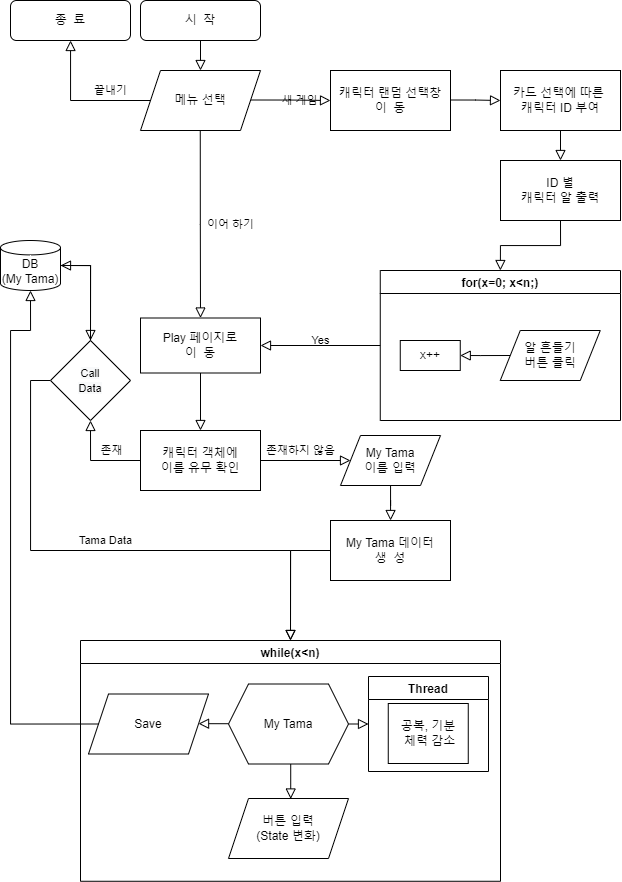

The diagram above was exported from draw.io. Its source (the exported page's mxGraphModel, read from the mxfile embedded in the PNG):
<mxGraphModel dx="1673" dy="896" grid="1" gridSize="10" guides="1" tooltips="1" connect="1" arrows="1" fold="1" page="1" pageScale="1" pageWidth="827" pageHeight="1169" math="0" shadow="0">
  <root>
    <mxCell id="WIyWlLk6GJQsqaUBKTNV-0" />
    <mxCell id="WIyWlLk6GJQsqaUBKTNV-1" parent="WIyWlLk6GJQsqaUBKTNV-0" />
    <mxCell id="WIyWlLk6GJQsqaUBKTNV-3" value="시&amp;nbsp; 작" style="rounded=1;whiteSpace=wrap;html=1;fontSize=12;glass=0;strokeWidth=1;shadow=0;" parent="WIyWlLk6GJQsqaUBKTNV-1" vertex="1">
      <mxGeometry x="160" y="80" width="120" height="40" as="geometry" />
    </mxCell>
    <mxCell id="WIyWlLk6GJQsqaUBKTNV-4" value="이어 하기" style="rounded=0;html=1;jettySize=auto;orthogonalLoop=1;fontSize=11;endArrow=block;endFill=0;endSize=8;strokeWidth=1;shadow=0;labelBackgroundColor=none;edgeStyle=orthogonalEdgeStyle;entryX=0.5;entryY=0;entryDx=0;entryDy=0;" parent="WIyWlLk6GJQsqaUBKTNV-1" target="hhKgcZtIsCi6AS4UHoXo-14" edge="1">
      <mxGeometry x="0.0012" y="30" relative="1" as="geometry">
        <mxPoint as="offset" />
        <mxPoint x="219.76" y="210" as="sourcePoint" />
        <mxPoint x="219.76" y="250" as="targetPoint" />
      </mxGeometry>
    </mxCell>
    <mxCell id="WIyWlLk6GJQsqaUBKTNV-5" value="새 게임" style="edgeStyle=orthogonalEdgeStyle;rounded=0;html=1;jettySize=auto;orthogonalLoop=1;fontSize=11;endArrow=block;endFill=0;endSize=8;strokeWidth=1;shadow=0;labelBackgroundColor=none;entryX=0;entryY=0.5;entryDx=0;entryDy=0;" parent="WIyWlLk6GJQsqaUBKTNV-1" target="hhKgcZtIsCi6AS4UHoXo-2" edge="1">
      <mxGeometry x="-0.0062" y="-9" relative="1" as="geometry">
        <mxPoint x="9" y="-9" as="offset" />
        <mxPoint x="270" y="179.5" as="sourcePoint" />
        <mxPoint x="330" y="180" as="targetPoint" />
      </mxGeometry>
    </mxCell>
    <mxCell id="WIyWlLk6GJQsqaUBKTNV-8" value="끝내기" style="rounded=0;html=1;jettySize=auto;orthogonalLoop=1;fontSize=11;endArrow=block;endFill=0;endSize=8;strokeWidth=1;shadow=0;labelBackgroundColor=none;edgeStyle=orthogonalEdgeStyle;exitX=0;exitY=0.5;exitDx=0;exitDy=0;" parent="WIyWlLk6GJQsqaUBKTNV-1" source="hhKgcZtIsCi6AS4UHoXo-0" target="WIyWlLk6GJQsqaUBKTNV-11" edge="1">
      <mxGeometry x="-0.4286" y="-10" relative="1" as="geometry">
        <mxPoint as="offset" />
        <mxPoint x="220" y="370" as="sourcePoint" />
      </mxGeometry>
    </mxCell>
    <mxCell id="WIyWlLk6GJQsqaUBKTNV-9" value="" style="edgeStyle=orthogonalEdgeStyle;rounded=0;html=1;jettySize=auto;orthogonalLoop=1;fontSize=11;endArrow=block;endFill=0;endSize=8;strokeWidth=1;shadow=0;labelBackgroundColor=none;entryX=0;entryY=0.5;entryDx=0;entryDy=0;" parent="WIyWlLk6GJQsqaUBKTNV-1" target="hhKgcZtIsCi6AS4UHoXo-3" edge="1">
      <mxGeometry y="10" relative="1" as="geometry">
        <mxPoint as="offset" />
        <mxPoint x="470" y="179.5" as="sourcePoint" />
        <mxPoint x="680" y="179.5" as="targetPoint" />
      </mxGeometry>
    </mxCell>
    <mxCell id="WIyWlLk6GJQsqaUBKTNV-11" value="종&amp;nbsp; 료" style="rounded=1;whiteSpace=wrap;html=1;fontSize=12;glass=0;strokeWidth=1;shadow=0;" parent="WIyWlLk6GJQsqaUBKTNV-1" vertex="1">
      <mxGeometry x="30" y="80" width="120" height="40" as="geometry" />
    </mxCell>
    <mxCell id="hhKgcZtIsCi6AS4UHoXo-0" value="메뉴 선택" style="shape=parallelogram;perimeter=parallelogramPerimeter;whiteSpace=wrap;html=1;fixedSize=1;" vertex="1" parent="WIyWlLk6GJQsqaUBKTNV-1">
      <mxGeometry x="160" y="150" width="120" height="60" as="geometry" />
    </mxCell>
    <mxCell id="hhKgcZtIsCi6AS4UHoXo-1" value="" style="edgeStyle=orthogonalEdgeStyle;rounded=0;html=1;jettySize=auto;orthogonalLoop=1;fontSize=11;endArrow=block;endFill=0;endSize=8;strokeWidth=1;shadow=0;labelBackgroundColor=none;exitX=0.5;exitY=1;exitDx=0;exitDy=0;" edge="1" parent="WIyWlLk6GJQsqaUBKTNV-1" source="WIyWlLk6GJQsqaUBKTNV-3">
      <mxGeometry y="10" relative="1" as="geometry">
        <mxPoint as="offset" />
        <mxPoint x="280" y="340" as="sourcePoint" />
        <mxPoint x="220" y="150" as="targetPoint" />
      </mxGeometry>
    </mxCell>
    <mxCell id="hhKgcZtIsCi6AS4UHoXo-2" value="캐릭터 랜덤 선택창&lt;br&gt;이&amp;nbsp; 동" style="rounded=0;whiteSpace=wrap;html=1;" vertex="1" parent="WIyWlLk6GJQsqaUBKTNV-1">
      <mxGeometry x="350" y="150" width="120" height="60" as="geometry" />
    </mxCell>
    <mxCell id="hhKgcZtIsCi6AS4UHoXo-3" value="카드 선택에 따른&amp;nbsp;&lt;br&gt;캐릭터 ID 부여" style="rounded=0;whiteSpace=wrap;html=1;" vertex="1" parent="WIyWlLk6GJQsqaUBKTNV-1">
      <mxGeometry x="520" y="150" width="120" height="60" as="geometry" />
    </mxCell>
    <mxCell id="hhKgcZtIsCi6AS4UHoXo-4" value="ID 별&lt;br&gt;캐릭터 알 출력" style="rounded=0;whiteSpace=wrap;html=1;" vertex="1" parent="WIyWlLk6GJQsqaUBKTNV-1">
      <mxGeometry x="520" y="240" width="120" height="60" as="geometry" />
    </mxCell>
    <mxCell id="hhKgcZtIsCi6AS4UHoXo-5" value="" style="edgeStyle=orthogonalEdgeStyle;rounded=0;html=1;jettySize=auto;orthogonalLoop=1;fontSize=11;endArrow=block;endFill=0;endSize=8;strokeWidth=1;shadow=0;labelBackgroundColor=none;entryX=0.5;entryY=0;entryDx=0;entryDy=0;exitX=0.5;exitY=1;exitDx=0;exitDy=0;" edge="1" parent="WIyWlLk6GJQsqaUBKTNV-1" source="hhKgcZtIsCi6AS4UHoXo-3" target="hhKgcZtIsCi6AS4UHoXo-4">
      <mxGeometry y="10" relative="1" as="geometry">
        <mxPoint as="offset" />
        <mxPoint x="480" y="189.5" as="sourcePoint" />
        <mxPoint x="530" y="190" as="targetPoint" />
      </mxGeometry>
    </mxCell>
    <mxCell id="hhKgcZtIsCi6AS4UHoXo-6" value="for(x=0; x&lt;n;)" style="swimlane;" vertex="1" parent="WIyWlLk6GJQsqaUBKTNV-1">
      <mxGeometry x="399.76" y="350" width="240.24" height="150" as="geometry" />
    </mxCell>
    <mxCell id="hhKgcZtIsCi6AS4UHoXo-7" value="알 흔들기&lt;br&gt;버튼 클릭" style="shape=parallelogram;perimeter=parallelogramPerimeter;whiteSpace=wrap;html=1;fixedSize=1;" vertex="1" parent="hhKgcZtIsCi6AS4UHoXo-6">
      <mxGeometry x="120" y="60" width="100" height="50" as="geometry" />
    </mxCell>
    <mxCell id="hhKgcZtIsCi6AS4UHoXo-10" value="x++" style="rounded=0;whiteSpace=wrap;html=1;" vertex="1" parent="hhKgcZtIsCi6AS4UHoXo-6">
      <mxGeometry x="20" y="70" width="60" height="30" as="geometry" />
    </mxCell>
    <mxCell id="hhKgcZtIsCi6AS4UHoXo-9" value="" style="rounded=0;html=1;jettySize=auto;orthogonalLoop=1;fontSize=11;endArrow=block;endFill=0;endSize=8;strokeWidth=1;shadow=0;labelBackgroundColor=none;edgeStyle=orthogonalEdgeStyle;exitX=0;exitY=0.5;exitDx=0;exitDy=0;entryX=1;entryY=0.5;entryDx=0;entryDy=0;" edge="1" parent="hhKgcZtIsCi6AS4UHoXo-6" source="hhKgcZtIsCi6AS4UHoXo-7" target="hhKgcZtIsCi6AS4UHoXo-10">
      <mxGeometry y="20" relative="1" as="geometry">
        <mxPoint as="offset" />
        <mxPoint x="380" y="70" as="sourcePoint" />
        <mxPoint x="110" y="130" as="targetPoint" />
        <Array as="points">
          <mxPoint x="100" y="85" />
          <mxPoint x="100" y="85" />
        </Array>
      </mxGeometry>
    </mxCell>
    <mxCell id="hhKgcZtIsCi6AS4UHoXo-13" value="" style="rounded=0;html=1;jettySize=auto;orthogonalLoop=1;fontSize=11;endArrow=block;endFill=0;endSize=8;strokeWidth=1;shadow=0;labelBackgroundColor=none;edgeStyle=orthogonalEdgeStyle;exitX=0.5;exitY=1;exitDx=0;exitDy=0;entryX=0.5;entryY=0;entryDx=0;entryDy=0;" edge="1" parent="WIyWlLk6GJQsqaUBKTNV-1" source="hhKgcZtIsCi6AS4UHoXo-4" target="hhKgcZtIsCi6AS4UHoXo-6">
      <mxGeometry y="20" relative="1" as="geometry">
        <mxPoint as="offset" />
        <mxPoint x="229.76" y="220" as="sourcePoint" />
        <mxPoint x="229.76" y="260" as="targetPoint" />
      </mxGeometry>
    </mxCell>
    <mxCell id="hhKgcZtIsCi6AS4UHoXo-14" value="Play 페이지로&lt;br&gt;이&amp;nbsp; 동" style="rounded=0;whiteSpace=wrap;html=1;" vertex="1" parent="WIyWlLk6GJQsqaUBKTNV-1">
      <mxGeometry x="160" y="397.5" width="120" height="55" as="geometry" />
    </mxCell>
    <mxCell id="hhKgcZtIsCi6AS4UHoXo-16" value="Yes" style="rounded=0;html=1;jettySize=auto;orthogonalLoop=1;fontSize=11;endArrow=block;endFill=0;endSize=8;strokeWidth=1;shadow=0;labelBackgroundColor=none;edgeStyle=orthogonalEdgeStyle;entryX=1;entryY=0.5;entryDx=0;entryDy=0;exitX=0;exitY=0.5;exitDx=0;exitDy=0;" edge="1" parent="WIyWlLk6GJQsqaUBKTNV-1" source="hhKgcZtIsCi6AS4UHoXo-6" target="hhKgcZtIsCi6AS4UHoXo-14">
      <mxGeometry x="-0.002" y="-5" relative="1" as="geometry">
        <mxPoint as="offset" />
        <mxPoint x="229.76" y="220" as="sourcePoint" />
        <mxPoint x="230" y="407.5" as="targetPoint" />
      </mxGeometry>
    </mxCell>
    <mxCell id="hhKgcZtIsCi6AS4UHoXo-19" value="" style="rounded=0;html=1;jettySize=auto;orthogonalLoop=1;fontSize=11;endArrow=block;endFill=0;endSize=8;strokeWidth=1;shadow=0;labelBackgroundColor=none;edgeStyle=orthogonalEdgeStyle;entryX=0.5;entryY=0;entryDx=0;entryDy=0;exitX=0.5;exitY=1;exitDx=0;exitDy=0;" edge="1" parent="WIyWlLk6GJQsqaUBKTNV-1" source="hhKgcZtIsCi6AS4UHoXo-14">
      <mxGeometry x="0.0012" y="30" relative="1" as="geometry">
        <mxPoint as="offset" />
        <mxPoint x="220" y="450" as="sourcePoint" />
        <mxPoint x="220" y="510" as="targetPoint" />
      </mxGeometry>
    </mxCell>
    <mxCell id="hhKgcZtIsCi6AS4UHoXo-20" value="존재하지 않음" style="rounded=0;html=1;jettySize=auto;orthogonalLoop=1;fontSize=11;endArrow=block;endFill=0;endSize=8;strokeWidth=1;shadow=0;labelBackgroundColor=none;edgeStyle=orthogonalEdgeStyle;exitX=1;exitY=0.5;exitDx=0;exitDy=0;entryX=0;entryY=0.5;entryDx=0;entryDy=0;" edge="1" parent="WIyWlLk6GJQsqaUBKTNV-1" source="hhKgcZtIsCi6AS4UHoXo-22" target="hhKgcZtIsCi6AS4UHoXo-30">
      <mxGeometry x="-0.1111" y="10" relative="1" as="geometry">
        <mxPoint as="offset" />
        <mxPoint x="270" y="540" as="sourcePoint" />
        <mxPoint x="400" y="540" as="targetPoint" />
      </mxGeometry>
    </mxCell>
    <mxCell id="hhKgcZtIsCi6AS4UHoXo-22" value="&lt;span&gt;캐릭터 객체에&lt;/span&gt;&lt;br&gt;&lt;span&gt;이름 유무 확인&lt;/span&gt;" style="rounded=0;whiteSpace=wrap;html=1;" vertex="1" parent="WIyWlLk6GJQsqaUBKTNV-1">
      <mxGeometry x="160" y="510" width="120" height="60" as="geometry" />
    </mxCell>
    <mxCell id="hhKgcZtIsCi6AS4UHoXo-24" value="DB&lt;br&gt;(My Tama)" style="shape=cylinder3;whiteSpace=wrap;html=1;boundedLbl=1;backgroundOutline=1;size=7.199999999999989;" vertex="1" parent="WIyWlLk6GJQsqaUBKTNV-1">
      <mxGeometry x="20" y="320" width="60" height="50" as="geometry" />
    </mxCell>
    <mxCell id="hhKgcZtIsCi6AS4UHoXo-25" value="존재" style="rounded=0;html=1;jettySize=auto;orthogonalLoop=1;fontSize=11;endArrow=block;endFill=0;endSize=8;strokeWidth=1;shadow=0;labelBackgroundColor=none;edgeStyle=orthogonalEdgeStyle;entryX=0.5;entryY=1;entryDx=0;entryDy=0;" edge="1" parent="WIyWlLk6GJQsqaUBKTNV-1" source="hhKgcZtIsCi6AS4UHoXo-22" target="hhKgcZtIsCi6AS4UHoXo-42">
      <mxGeometry x="-0.3333" y="-10" relative="1" as="geometry">
        <mxPoint as="offset" />
        <mxPoint x="100" y="510" as="sourcePoint" />
        <mxPoint x="90" y="390" as="targetPoint" />
        <Array as="points">
          <mxPoint x="110" y="540" />
        </Array>
      </mxGeometry>
    </mxCell>
    <mxCell id="hhKgcZtIsCi6AS4UHoXo-26" value="while(x&lt;n)" style="swimlane;" vertex="1" parent="WIyWlLk6GJQsqaUBKTNV-1">
      <mxGeometry x="100" y="720" width="420" height="240.77" as="geometry" />
    </mxCell>
    <mxCell id="hhKgcZtIsCi6AS4UHoXo-38" value="My Tama" style="shape=hexagon;perimeter=hexagonPerimeter2;whiteSpace=wrap;html=1;fixedSize=1;" vertex="1" parent="hhKgcZtIsCi6AS4UHoXo-26">
      <mxGeometry x="148" y="43.5" width="120" height="80" as="geometry" />
    </mxCell>
    <mxCell id="hhKgcZtIsCi6AS4UHoXo-41" value="버튼 입력&lt;br&gt;(State 변화)" style="shape=parallelogram;perimeter=parallelogramPerimeter;whiteSpace=wrap;html=1;fixedSize=1;" vertex="1" parent="hhKgcZtIsCi6AS4UHoXo-26">
      <mxGeometry x="148" y="158" width="120" height="60" as="geometry" />
    </mxCell>
    <mxCell id="hhKgcZtIsCi6AS4UHoXo-48" value="Save" style="shape=parallelogram;perimeter=parallelogramPerimeter;whiteSpace=wrap;html=1;fixedSize=1;" vertex="1" parent="hhKgcZtIsCi6AS4UHoXo-26">
      <mxGeometry x="8" y="53.5" width="120" height="60" as="geometry" />
    </mxCell>
    <mxCell id="hhKgcZtIsCi6AS4UHoXo-51" value="Thread" style="swimlane;" vertex="1" parent="hhKgcZtIsCi6AS4UHoXo-26">
      <mxGeometry x="288" y="36" width="120" height="95" as="geometry" />
    </mxCell>
    <mxCell id="hhKgcZtIsCi6AS4UHoXo-52" value="공복, 기분&lt;br&gt;&amp;nbsp;체력 감소" style="rounded=0;whiteSpace=wrap;html=1;" vertex="1" parent="hhKgcZtIsCi6AS4UHoXo-51">
      <mxGeometry x="19.75999999999999" y="27" width="80" height="60" as="geometry" />
    </mxCell>
    <mxCell id="hhKgcZtIsCi6AS4UHoXo-55" value="" style="rounded=0;html=1;jettySize=auto;orthogonalLoop=1;fontSize=11;endArrow=block;endFill=0;endSize=8;strokeWidth=1;shadow=0;labelBackgroundColor=none;edgeStyle=orthogonalEdgeStyle;entryX=0;entryY=0.5;entryDx=0;entryDy=0;exitX=1;exitY=0.5;exitDx=0;exitDy=0;" edge="1" parent="hhKgcZtIsCi6AS4UHoXo-26" source="hhKgcZtIsCi6AS4UHoXo-38" target="hhKgcZtIsCi6AS4UHoXo-51">
      <mxGeometry x="0.0012" y="30" relative="1" as="geometry">
        <mxPoint as="offset" />
        <mxPoint x="268" y="77" as="sourcePoint" />
        <mxPoint x="328" y="-93" as="targetPoint" />
      </mxGeometry>
    </mxCell>
    <mxCell id="hhKgcZtIsCi6AS4UHoXo-54" value="" style="rounded=0;html=1;jettySize=auto;orthogonalLoop=1;fontSize=11;endArrow=block;endFill=0;endSize=8;strokeWidth=1;shadow=0;labelBackgroundColor=none;edgeStyle=orthogonalEdgeStyle;" edge="1" parent="hhKgcZtIsCi6AS4UHoXo-26">
      <mxGeometry x="0.0012" y="30" relative="1" as="geometry">
        <mxPoint as="offset" />
        <mxPoint x="210.22000000000003" y="123.5" as="sourcePoint" />
        <mxPoint x="210.22000000000003" y="158.5" as="targetPoint" />
      </mxGeometry>
    </mxCell>
    <mxCell id="hhKgcZtIsCi6AS4UHoXo-56" value="" style="rounded=0;html=1;jettySize=auto;orthogonalLoop=1;fontSize=11;endArrow=block;endFill=0;endSize=8;strokeWidth=1;shadow=0;labelBackgroundColor=none;edgeStyle=orthogonalEdgeStyle;entryX=1;entryY=0.5;entryDx=0;entryDy=0;exitX=0;exitY=0.5;exitDx=0;exitDy=0;" edge="1" parent="hhKgcZtIsCi6AS4UHoXo-26" target="hhKgcZtIsCi6AS4UHoXo-48">
      <mxGeometry x="-0.002" y="-5" relative="1" as="geometry">
        <mxPoint as="offset" />
        <mxPoint x="148" y="83.22000000000003" as="sourcePoint" />
        <mxPoint x="28.24000000000001" y="83.22000000000003" as="targetPoint" />
      </mxGeometry>
    </mxCell>
    <mxCell id="hhKgcZtIsCi6AS4UHoXo-30" value="My Tama&lt;br&gt;이름 입력" style="shape=parallelogram;perimeter=parallelogramPerimeter;whiteSpace=wrap;html=1;fixedSize=1;" vertex="1" parent="WIyWlLk6GJQsqaUBKTNV-1">
      <mxGeometry x="360" y="515" width="100" height="50" as="geometry" />
    </mxCell>
    <mxCell id="hhKgcZtIsCi6AS4UHoXo-31" value="&lt;span style=&quot;font-size: 11px&quot;&gt;Tama Data&lt;/span&gt;" style="text;html=1;align=center;verticalAlign=middle;resizable=0;points=[];autosize=1;strokeColor=none;fillColor=none;" vertex="1" parent="WIyWlLk6GJQsqaUBKTNV-1">
      <mxGeometry x="90" y="610" width="70" height="20" as="geometry" />
    </mxCell>
    <mxCell id="hhKgcZtIsCi6AS4UHoXo-33" value="My Tama 데이터&lt;br&gt;생&amp;nbsp; 성" style="rounded=0;whiteSpace=wrap;html=1;" vertex="1" parent="WIyWlLk6GJQsqaUBKTNV-1">
      <mxGeometry x="350" y="600" width="120" height="60" as="geometry" />
    </mxCell>
    <mxCell id="hhKgcZtIsCi6AS4UHoXo-34" value="" style="rounded=0;html=1;jettySize=auto;orthogonalLoop=1;fontSize=11;endArrow=block;endFill=0;endSize=8;strokeWidth=1;shadow=0;labelBackgroundColor=none;edgeStyle=orthogonalEdgeStyle;" edge="1" parent="WIyWlLk6GJQsqaUBKTNV-1" source="hhKgcZtIsCi6AS4UHoXo-30" target="hhKgcZtIsCi6AS4UHoXo-33">
      <mxGeometry x="0.0012" y="30" relative="1" as="geometry">
        <mxPoint as="offset" />
        <mxPoint x="230" y="462.5" as="sourcePoint" />
        <mxPoint x="230" y="520" as="targetPoint" />
      </mxGeometry>
    </mxCell>
    <mxCell id="hhKgcZtIsCi6AS4UHoXo-35" value="" style="rounded=0;html=1;jettySize=auto;orthogonalLoop=1;fontSize=11;endArrow=block;endFill=0;endSize=8;strokeWidth=1;shadow=0;labelBackgroundColor=none;edgeStyle=orthogonalEdgeStyle;entryX=0.5;entryY=0;entryDx=0;entryDy=0;exitX=0;exitY=0.5;exitDx=0;exitDy=0;" edge="1" parent="WIyWlLk6GJQsqaUBKTNV-1" source="hhKgcZtIsCi6AS4UHoXo-33" target="hhKgcZtIsCi6AS4UHoXo-26">
      <mxGeometry x="0.0012" y="30" relative="1" as="geometry">
        <mxPoint as="offset" />
        <mxPoint x="420" y="575" as="sourcePoint" />
        <mxPoint x="420" y="610" as="targetPoint" />
      </mxGeometry>
    </mxCell>
    <mxCell id="hhKgcZtIsCi6AS4UHoXo-36" value="" style="rounded=0;html=1;jettySize=auto;orthogonalLoop=1;fontSize=11;endArrow=block;endFill=0;endSize=8;strokeWidth=1;shadow=0;labelBackgroundColor=none;edgeStyle=orthogonalEdgeStyle;entryX=0.5;entryY=0;entryDx=0;entryDy=0;exitX=0;exitY=0.5;exitDx=0;exitDy=0;" edge="1" parent="WIyWlLk6GJQsqaUBKTNV-1" source="hhKgcZtIsCi6AS4UHoXo-42" target="hhKgcZtIsCi6AS4UHoXo-26">
      <mxGeometry x="0.0012" y="30" relative="1" as="geometry">
        <mxPoint as="offset" />
        <mxPoint x="20" y="560" as="sourcePoint" />
        <mxPoint x="150" y="670" as="targetPoint" />
        <Array as="points">
          <mxPoint x="50" y="460" />
          <mxPoint x="50" y="630" />
          <mxPoint x="310" y="630" />
        </Array>
      </mxGeometry>
    </mxCell>
    <mxCell id="hhKgcZtIsCi6AS4UHoXo-42" value="&#10;&#10;&lt;span style=&quot;color: rgb(0, 0, 0); font-family: helvetica; font-style: normal; font-weight: 400; letter-spacing: normal; text-align: center; text-indent: 0px; text-transform: none; word-spacing: 0px; background-color: rgb(248, 249, 250); font-size: 11px;&quot;&gt;Call&lt;/span&gt;&lt;br style=&quot;color: rgb(0, 0, 0); font-family: helvetica; font-style: normal; font-weight: 400; letter-spacing: normal; text-align: center; text-indent: 0px; text-transform: none; word-spacing: 0px; background-color: rgb(248, 249, 250); font-size: 11px;&quot;&gt;&lt;span style=&quot;color: rgb(0, 0, 0); font-family: helvetica; font-style: normal; font-weight: 400; letter-spacing: normal; text-align: center; text-indent: 0px; text-transform: none; word-spacing: 0px; background-color: rgb(248, 249, 250); font-size: 11px;&quot;&gt;Data&lt;/span&gt;&#10;&#10;" style="rhombus;whiteSpace=wrap;html=1;" vertex="1" parent="WIyWlLk6GJQsqaUBKTNV-1">
      <mxGeometry x="70" y="420" width="80" height="80" as="geometry" />
    </mxCell>
    <mxCell id="hhKgcZtIsCi6AS4UHoXo-45" value="" style="rounded=0;html=1;jettySize=auto;orthogonalLoop=1;fontSize=11;endArrow=block;endFill=0;endSize=8;strokeWidth=1;shadow=0;labelBackgroundColor=none;edgeStyle=orthogonalEdgeStyle;entryX=0.5;entryY=0;entryDx=0;entryDy=0;exitX=1;exitY=0.5;exitDx=0;exitDy=0;exitPerimeter=0;" edge="1" parent="WIyWlLk6GJQsqaUBKTNV-1" source="hhKgcZtIsCi6AS4UHoXo-24" target="hhKgcZtIsCi6AS4UHoXo-42">
      <mxGeometry x="0.0012" y="30" relative="1" as="geometry">
        <mxPoint as="offset" />
        <mxPoint x="80" y="470" as="sourcePoint" />
        <mxPoint x="320.03" y="700" as="targetPoint" />
        <Array as="points">
          <mxPoint x="80" y="345" />
          <mxPoint x="110" y="345" />
        </Array>
      </mxGeometry>
    </mxCell>
    <mxCell id="hhKgcZtIsCi6AS4UHoXo-47" value="" style="rounded=0;html=1;jettySize=auto;orthogonalLoop=1;fontSize=11;endArrow=block;endFill=0;endSize=8;strokeWidth=1;shadow=0;labelBackgroundColor=none;edgeStyle=orthogonalEdgeStyle;entryX=1;entryY=0.5;entryDx=0;entryDy=0;entryPerimeter=0;" edge="1" parent="WIyWlLk6GJQsqaUBKTNV-1" target="hhKgcZtIsCi6AS4UHoXo-24">
      <mxGeometry x="0.0012" y="30" relative="1" as="geometry">
        <mxPoint as="offset" />
        <mxPoint x="110" y="420" as="sourcePoint" />
        <mxPoint x="160" y="300" as="targetPoint" />
        <Array as="points">
          <mxPoint x="110" y="345" />
        </Array>
      </mxGeometry>
    </mxCell>
    <mxCell id="hhKgcZtIsCi6AS4UHoXo-57" value="" style="rounded=0;html=1;jettySize=auto;orthogonalLoop=1;fontSize=11;endArrow=block;endFill=0;endSize=8;strokeWidth=1;shadow=0;labelBackgroundColor=none;edgeStyle=orthogonalEdgeStyle;entryX=0.5;entryY=1;entryDx=0;entryDy=0;entryPerimeter=0;exitX=0;exitY=0.5;exitDx=0;exitDy=0;" edge="1" parent="WIyWlLk6GJQsqaUBKTNV-1" source="hhKgcZtIsCi6AS4UHoXo-48" target="hhKgcZtIsCi6AS4UHoXo-24">
      <mxGeometry x="0.0012" y="30" relative="1" as="geometry">
        <mxPoint as="offset" />
        <mxPoint x="50" y="500" as="sourcePoint" />
        <mxPoint x="20" y="425" as="targetPoint" />
        <Array as="points">
          <mxPoint x="30" y="804" />
          <mxPoint x="30" y="410" />
          <mxPoint x="50" y="410" />
        </Array>
      </mxGeometry>
    </mxCell>
  </root>
</mxGraphModel>